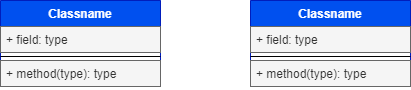

The diagram above was exported from draw.io. Its source (the exported page's mxGraphModel, read from the mxfile embedded in the PNG):
<mxGraphModel dx="782" dy="468" grid="1" gridSize="10" guides="1" tooltips="1" connect="1" arrows="1" fold="1" page="1" pageScale="1" pageWidth="827" pageHeight="1169" math="0" shadow="0">
  <root>
    <mxCell id="0" />
    <mxCell id="1" parent="0" />
    <mxCell id="3a9G_V31uwbJw2oBA91u-1" value="Classname" style="swimlane;fontStyle=1;align=center;verticalAlign=top;childLayout=stackLayout;horizontal=1;startSize=26;horizontalStack=0;resizeParent=1;resizeParentMax=0;resizeLast=0;collapsible=1;marginBottom=0;fillColor=#0050ef;strokeColor=#001DBC;fontColor=#ffffff;" vertex="1" parent="1">
      <mxGeometry x="230" y="100" width="160" height="86" as="geometry" />
    </mxCell>
    <mxCell id="3a9G_V31uwbJw2oBA91u-2" value="+ field: type" style="text;strokeColor=#666666;fillColor=#f5f5f5;align=left;verticalAlign=top;spacingLeft=4;spacingRight=4;overflow=hidden;rotatable=0;points=[[0,0.5],[1,0.5]];portConstraint=eastwest;fontColor=#333333;" vertex="1" parent="3a9G_V31uwbJw2oBA91u-1">
      <mxGeometry y="26" width="160" height="26" as="geometry" />
    </mxCell>
    <mxCell id="3a9G_V31uwbJw2oBA91u-3" value="" style="line;strokeWidth=1;fillColor=none;align=left;verticalAlign=middle;spacingTop=-1;spacingLeft=3;spacingRight=3;rotatable=0;labelPosition=right;points=[];portConstraint=eastwest;" vertex="1" parent="3a9G_V31uwbJw2oBA91u-1">
      <mxGeometry y="52" width="160" height="8" as="geometry" />
    </mxCell>
    <mxCell id="3a9G_V31uwbJw2oBA91u-4" value="+ method(type): type" style="text;strokeColor=#666666;fillColor=#f5f5f5;align=left;verticalAlign=top;spacingLeft=4;spacingRight=4;overflow=hidden;rotatable=0;points=[[0,0.5],[1,0.5]];portConstraint=eastwest;fontColor=#333333;" vertex="1" parent="3a9G_V31uwbJw2oBA91u-1">
      <mxGeometry y="60" width="160" height="26" as="geometry" />
    </mxCell>
    <mxCell id="3a9G_V31uwbJw2oBA91u-9" value="Classname" style="swimlane;fontStyle=1;align=center;verticalAlign=top;childLayout=stackLayout;horizontal=1;startSize=26;horizontalStack=0;resizeParent=1;resizeParentMax=0;resizeLast=0;collapsible=1;marginBottom=0;fillColor=#0050ef;strokeColor=#001DBC;fontColor=#ffffff;" vertex="1" parent="1">
      <mxGeometry x="480" y="100" width="160" height="86" as="geometry" />
    </mxCell>
    <mxCell id="3a9G_V31uwbJw2oBA91u-10" value="+ field: type" style="text;strokeColor=#666666;fillColor=#f5f5f5;align=left;verticalAlign=top;spacingLeft=4;spacingRight=4;overflow=hidden;rotatable=0;points=[[0,0.5],[1,0.5]];portConstraint=eastwest;fontColor=#333333;" vertex="1" parent="3a9G_V31uwbJw2oBA91u-9">
      <mxGeometry y="26" width="160" height="26" as="geometry" />
    </mxCell>
    <mxCell id="3a9G_V31uwbJw2oBA91u-11" value="" style="line;strokeWidth=1;fillColor=none;align=left;verticalAlign=middle;spacingTop=-1;spacingLeft=3;spacingRight=3;rotatable=0;labelPosition=right;points=[];portConstraint=eastwest;" vertex="1" parent="3a9G_V31uwbJw2oBA91u-9">
      <mxGeometry y="52" width="160" height="8" as="geometry" />
    </mxCell>
    <mxCell id="3a9G_V31uwbJw2oBA91u-12" value="+ method(type): type" style="text;strokeColor=#666666;fillColor=#f5f5f5;align=left;verticalAlign=top;spacingLeft=4;spacingRight=4;overflow=hidden;rotatable=0;points=[[0,0.5],[1,0.5]];portConstraint=eastwest;fontColor=#333333;" vertex="1" parent="3a9G_V31uwbJw2oBA91u-9">
      <mxGeometry y="60" width="160" height="26" as="geometry" />
    </mxCell>
  </root>
</mxGraphModel>